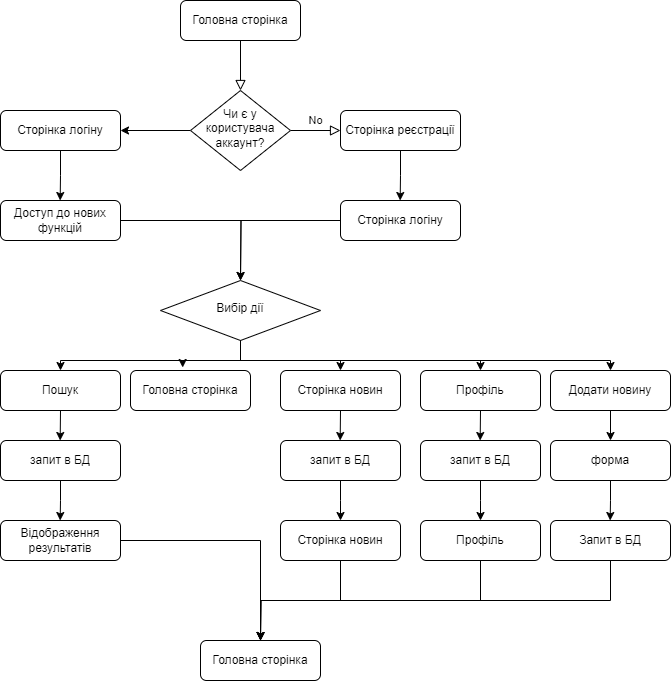

The diagram above was exported from draw.io. Its source (the exported page's mxGraphModel, read from the mxfile embedded in the PNG):
<mxGraphModel dx="2022" dy="643" grid="1" gridSize="10" guides="1" tooltips="1" connect="1" arrows="1" fold="1" page="1" pageScale="1" pageWidth="827" pageHeight="1169" math="0" shadow="0">
  <root>
    <mxCell id="WIyWlLk6GJQsqaUBKTNV-0" />
    <mxCell id="WIyWlLk6GJQsqaUBKTNV-1" parent="WIyWlLk6GJQsqaUBKTNV-0" />
    <mxCell id="WIyWlLk6GJQsqaUBKTNV-2" value="" style="rounded=0;html=1;jettySize=auto;orthogonalLoop=1;fontSize=11;endArrow=block;endFill=0;endSize=8;strokeWidth=1;shadow=0;labelBackgroundColor=none;edgeStyle=orthogonalEdgeStyle;" parent="WIyWlLk6GJQsqaUBKTNV-1" source="WIyWlLk6GJQsqaUBKTNV-3" target="WIyWlLk6GJQsqaUBKTNV-6" edge="1">
      <mxGeometry relative="1" as="geometry" />
    </mxCell>
    <mxCell id="WIyWlLk6GJQsqaUBKTNV-3" value="Головна сторінка" style="rounded=1;whiteSpace=wrap;html=1;fontSize=12;glass=0;strokeWidth=1;shadow=0;" parent="WIyWlLk6GJQsqaUBKTNV-1" vertex="1">
      <mxGeometry x="160" y="80" width="120" height="40" as="geometry" />
    </mxCell>
    <mxCell id="WIyWlLk6GJQsqaUBKTNV-5" value="No" style="edgeStyle=orthogonalEdgeStyle;rounded=0;html=1;jettySize=auto;orthogonalLoop=1;fontSize=11;endArrow=block;endFill=0;endSize=8;strokeWidth=1;shadow=0;labelBackgroundColor=none;" parent="WIyWlLk6GJQsqaUBKTNV-1" source="WIyWlLk6GJQsqaUBKTNV-6" target="WIyWlLk6GJQsqaUBKTNV-7" edge="1">
      <mxGeometry y="10" relative="1" as="geometry">
        <mxPoint as="offset" />
      </mxGeometry>
    </mxCell>
    <mxCell id="GOJTp7423jw8sZLhfyY5-1" value="" style="edgeStyle=orthogonalEdgeStyle;rounded=0;orthogonalLoop=1;jettySize=auto;html=1;" edge="1" parent="WIyWlLk6GJQsqaUBKTNV-1" source="WIyWlLk6GJQsqaUBKTNV-6">
      <mxGeometry relative="1" as="geometry">
        <mxPoint x="100" y="210" as="targetPoint" />
      </mxGeometry>
    </mxCell>
    <mxCell id="WIyWlLk6GJQsqaUBKTNV-6" value="Чи є у користувача аккаунт?" style="rhombus;whiteSpace=wrap;html=1;shadow=0;fontFamily=Helvetica;fontSize=12;align=center;strokeWidth=1;spacing=6;spacingTop=-4;" parent="WIyWlLk6GJQsqaUBKTNV-1" vertex="1">
      <mxGeometry x="170" y="170" width="100" height="80" as="geometry" />
    </mxCell>
    <mxCell id="GOJTp7423jw8sZLhfyY5-8" style="edgeStyle=orthogonalEdgeStyle;rounded=0;orthogonalLoop=1;jettySize=auto;html=1;exitX=0.5;exitY=1;exitDx=0;exitDy=0;" edge="1" parent="WIyWlLk6GJQsqaUBKTNV-1" source="WIyWlLk6GJQsqaUBKTNV-7">
      <mxGeometry relative="1" as="geometry">
        <mxPoint x="379.66666666666697" y="280" as="targetPoint" />
      </mxGeometry>
    </mxCell>
    <mxCell id="WIyWlLk6GJQsqaUBKTNV-7" value="Сторінка реєстрації" style="rounded=1;whiteSpace=wrap;html=1;fontSize=12;glass=0;strokeWidth=1;shadow=0;" parent="WIyWlLk6GJQsqaUBKTNV-1" vertex="1">
      <mxGeometry x="320" y="190" width="120" height="40" as="geometry" />
    </mxCell>
    <mxCell id="GOJTp7423jw8sZLhfyY5-6" style="edgeStyle=orthogonalEdgeStyle;rounded=0;orthogonalLoop=1;jettySize=auto;html=1;exitX=0.5;exitY=1;exitDx=0;exitDy=0;" edge="1" parent="WIyWlLk6GJQsqaUBKTNV-1" source="GOJTp7423jw8sZLhfyY5-3">
      <mxGeometry relative="1" as="geometry">
        <mxPoint x="39.66666666666697" y="280" as="targetPoint" />
      </mxGeometry>
    </mxCell>
    <mxCell id="GOJTp7423jw8sZLhfyY5-3" value="Сторінка логіну" style="rounded=1;whiteSpace=wrap;html=1;fontSize=12;glass=0;strokeWidth=1;shadow=0;" vertex="1" parent="WIyWlLk6GJQsqaUBKTNV-1">
      <mxGeometry x="-20" y="190" width="120" height="40" as="geometry" />
    </mxCell>
    <mxCell id="GOJTp7423jw8sZLhfyY5-12" style="edgeStyle=orthogonalEdgeStyle;rounded=0;orthogonalLoop=1;jettySize=auto;html=1;exitX=1;exitY=0.5;exitDx=0;exitDy=0;" edge="1" parent="WIyWlLk6GJQsqaUBKTNV-1" source="GOJTp7423jw8sZLhfyY5-7">
      <mxGeometry relative="1" as="geometry">
        <mxPoint x="220" y="360" as="targetPoint" />
      </mxGeometry>
    </mxCell>
    <mxCell id="GOJTp7423jw8sZLhfyY5-7" value="Доступ до нових функцій" style="rounded=1;whiteSpace=wrap;html=1;" vertex="1" parent="WIyWlLk6GJQsqaUBKTNV-1">
      <mxGeometry x="-20" y="280" width="120" height="40" as="geometry" />
    </mxCell>
    <mxCell id="GOJTp7423jw8sZLhfyY5-10" style="edgeStyle=orthogonalEdgeStyle;rounded=0;orthogonalLoop=1;jettySize=auto;html=1;" edge="1" parent="WIyWlLk6GJQsqaUBKTNV-1" source="GOJTp7423jw8sZLhfyY5-9">
      <mxGeometry relative="1" as="geometry">
        <mxPoint x="220" y="360" as="targetPoint" />
      </mxGeometry>
    </mxCell>
    <mxCell id="GOJTp7423jw8sZLhfyY5-9" value="Сторінка логіну" style="rounded=1;whiteSpace=wrap;html=1;" vertex="1" parent="WIyWlLk6GJQsqaUBKTNV-1">
      <mxGeometry x="320" y="280" width="120" height="40" as="geometry" />
    </mxCell>
    <mxCell id="GOJTp7423jw8sZLhfyY5-26" style="edgeStyle=orthogonalEdgeStyle;rounded=0;orthogonalLoop=1;jettySize=auto;html=1;exitX=0.5;exitY=1;exitDx=0;exitDy=0;entryX=0.5;entryY=0;entryDx=0;entryDy=0;" edge="1" parent="WIyWlLk6GJQsqaUBKTNV-1" source="GOJTp7423jw8sZLhfyY5-14" target="GOJTp7423jw8sZLhfyY5-21">
      <mxGeometry relative="1" as="geometry" />
    </mxCell>
    <mxCell id="GOJTp7423jw8sZLhfyY5-27" style="edgeStyle=orthogonalEdgeStyle;rounded=0;orthogonalLoop=1;jettySize=auto;html=1;exitX=0.5;exitY=1;exitDx=0;exitDy=0;" edge="1" parent="WIyWlLk6GJQsqaUBKTNV-1" source="GOJTp7423jw8sZLhfyY5-14" target="GOJTp7423jw8sZLhfyY5-22">
      <mxGeometry relative="1" as="geometry">
        <Array as="points">
          <mxPoint x="220" y="440" />
          <mxPoint x="460" y="440" />
        </Array>
      </mxGeometry>
    </mxCell>
    <mxCell id="GOJTp7423jw8sZLhfyY5-28" style="edgeStyle=orthogonalEdgeStyle;rounded=0;orthogonalLoop=1;jettySize=auto;html=1;exitX=0.5;exitY=1;exitDx=0;exitDy=0;entryX=0.5;entryY=0;entryDx=0;entryDy=0;" edge="1" parent="WIyWlLk6GJQsqaUBKTNV-1" source="GOJTp7423jw8sZLhfyY5-14" target="GOJTp7423jw8sZLhfyY5-24">
      <mxGeometry relative="1" as="geometry">
        <Array as="points">
          <mxPoint x="220" y="440" />
          <mxPoint x="590" y="440" />
        </Array>
      </mxGeometry>
    </mxCell>
    <mxCell id="GOJTp7423jw8sZLhfyY5-29" style="edgeStyle=orthogonalEdgeStyle;rounded=0;orthogonalLoop=1;jettySize=auto;html=1;exitX=0.5;exitY=1;exitDx=0;exitDy=0;entryX=0.5;entryY=0;entryDx=0;entryDy=0;" edge="1" parent="WIyWlLk6GJQsqaUBKTNV-1" source="GOJTp7423jw8sZLhfyY5-14" target="GOJTp7423jw8sZLhfyY5-18">
      <mxGeometry relative="1" as="geometry">
        <Array as="points">
          <mxPoint x="220" y="440" />
          <mxPoint x="40" y="440" />
        </Array>
      </mxGeometry>
    </mxCell>
    <mxCell id="GOJTp7423jw8sZLhfyY5-14" value="Вибір дії" style="rhombus;whiteSpace=wrap;html=1;shadow=0;fontFamily=Helvetica;fontSize=12;align=center;strokeWidth=1;spacing=6;spacingTop=-4;" vertex="1" parent="WIyWlLk6GJQsqaUBKTNV-1">
      <mxGeometry x="140" y="360" width="160" height="60" as="geometry" />
    </mxCell>
    <mxCell id="GOJTp7423jw8sZLhfyY5-30" style="edgeStyle=orthogonalEdgeStyle;rounded=0;orthogonalLoop=1;jettySize=auto;html=1;exitX=0.5;exitY=1;exitDx=0;exitDy=0;" edge="1" parent="WIyWlLk6GJQsqaUBKTNV-1" source="GOJTp7423jw8sZLhfyY5-18">
      <mxGeometry relative="1" as="geometry">
        <mxPoint x="39.66666666666697" y="520" as="targetPoint" />
      </mxGeometry>
    </mxCell>
    <mxCell id="GOJTp7423jw8sZLhfyY5-18" value="Пошук" style="rounded=1;whiteSpace=wrap;html=1;" vertex="1" parent="WIyWlLk6GJQsqaUBKTNV-1">
      <mxGeometry x="-20" y="450" width="120" height="40" as="geometry" />
    </mxCell>
    <mxCell id="GOJTp7423jw8sZLhfyY5-20" value="Головна сторінка" style="rounded=1;whiteSpace=wrap;html=1;" vertex="1" parent="WIyWlLk6GJQsqaUBKTNV-1">
      <mxGeometry x="110" y="450" width="120" height="40" as="geometry" />
    </mxCell>
    <mxCell id="GOJTp7423jw8sZLhfyY5-32" style="edgeStyle=orthogonalEdgeStyle;rounded=0;orthogonalLoop=1;jettySize=auto;html=1;exitX=0.5;exitY=1;exitDx=0;exitDy=0;" edge="1" parent="WIyWlLk6GJQsqaUBKTNV-1" source="GOJTp7423jw8sZLhfyY5-21">
      <mxGeometry relative="1" as="geometry">
        <mxPoint x="319.66666666666697" y="520" as="targetPoint" />
      </mxGeometry>
    </mxCell>
    <mxCell id="GOJTp7423jw8sZLhfyY5-21" value="Сторінка новин" style="rounded=1;whiteSpace=wrap;html=1;" vertex="1" parent="WIyWlLk6GJQsqaUBKTNV-1">
      <mxGeometry x="260" y="450" width="120" height="40" as="geometry" />
    </mxCell>
    <mxCell id="GOJTp7423jw8sZLhfyY5-34" style="edgeStyle=orthogonalEdgeStyle;rounded=0;orthogonalLoop=1;jettySize=auto;html=1;exitX=0.5;exitY=1;exitDx=0;exitDy=0;" edge="1" parent="WIyWlLk6GJQsqaUBKTNV-1" source="GOJTp7423jw8sZLhfyY5-22">
      <mxGeometry relative="1" as="geometry">
        <mxPoint x="459.66666666666697" y="520" as="targetPoint" />
      </mxGeometry>
    </mxCell>
    <mxCell id="GOJTp7423jw8sZLhfyY5-22" value="Профіль" style="rounded=1;whiteSpace=wrap;html=1;" vertex="1" parent="WIyWlLk6GJQsqaUBKTNV-1">
      <mxGeometry x="400" y="450" width="120" height="40" as="geometry" />
    </mxCell>
    <mxCell id="GOJTp7423jw8sZLhfyY5-38" style="edgeStyle=orthogonalEdgeStyle;rounded=0;orthogonalLoop=1;jettySize=auto;html=1;exitX=0.5;exitY=1;exitDx=0;exitDy=0;entryX=0.5;entryY=0;entryDx=0;entryDy=0;" edge="1" parent="WIyWlLk6GJQsqaUBKTNV-1" source="GOJTp7423jw8sZLhfyY5-24" target="GOJTp7423jw8sZLhfyY5-37">
      <mxGeometry relative="1" as="geometry" />
    </mxCell>
    <mxCell id="GOJTp7423jw8sZLhfyY5-24" value="Додати новину" style="rounded=1;whiteSpace=wrap;html=1;" vertex="1" parent="WIyWlLk6GJQsqaUBKTNV-1">
      <mxGeometry x="530" y="450" width="120" height="40" as="geometry" />
    </mxCell>
    <mxCell id="GOJTp7423jw8sZLhfyY5-25" style="edgeStyle=orthogonalEdgeStyle;rounded=0;orthogonalLoop=1;jettySize=auto;html=1;exitX=0.5;exitY=1;exitDx=0;exitDy=0;entryX=0.435;entryY=-0.075;entryDx=0;entryDy=0;entryPerimeter=0;" edge="1" parent="WIyWlLk6GJQsqaUBKTNV-1" source="GOJTp7423jw8sZLhfyY5-14" target="GOJTp7423jw8sZLhfyY5-20">
      <mxGeometry relative="1" as="geometry" />
    </mxCell>
    <mxCell id="GOJTp7423jw8sZLhfyY5-49" style="edgeStyle=orthogonalEdgeStyle;rounded=0;orthogonalLoop=1;jettySize=auto;html=1;exitX=0.5;exitY=1;exitDx=0;exitDy=0;" edge="1" parent="WIyWlLk6GJQsqaUBKTNV-1" source="GOJTp7423jw8sZLhfyY5-31">
      <mxGeometry relative="1" as="geometry">
        <mxPoint x="39.66666666666697" y="600" as="targetPoint" />
      </mxGeometry>
    </mxCell>
    <mxCell id="GOJTp7423jw8sZLhfyY5-31" value="запит в БД" style="rounded=1;whiteSpace=wrap;html=1;" vertex="1" parent="WIyWlLk6GJQsqaUBKTNV-1">
      <mxGeometry x="-20" y="520" width="120" height="40" as="geometry" />
    </mxCell>
    <mxCell id="GOJTp7423jw8sZLhfyY5-47" style="edgeStyle=orthogonalEdgeStyle;rounded=0;orthogonalLoop=1;jettySize=auto;html=1;" edge="1" parent="WIyWlLk6GJQsqaUBKTNV-1" source="GOJTp7423jw8sZLhfyY5-33">
      <mxGeometry relative="1" as="geometry">
        <mxPoint x="320" y="600" as="targetPoint" />
      </mxGeometry>
    </mxCell>
    <mxCell id="GOJTp7423jw8sZLhfyY5-33" value="запит в БД" style="rounded=1;whiteSpace=wrap;html=1;" vertex="1" parent="WIyWlLk6GJQsqaUBKTNV-1">
      <mxGeometry x="260" y="520" width="120" height="40" as="geometry" />
    </mxCell>
    <mxCell id="GOJTp7423jw8sZLhfyY5-45" style="edgeStyle=orthogonalEdgeStyle;rounded=0;orthogonalLoop=1;jettySize=auto;html=1;" edge="1" parent="WIyWlLk6GJQsqaUBKTNV-1" source="GOJTp7423jw8sZLhfyY5-35">
      <mxGeometry relative="1" as="geometry">
        <mxPoint x="460" y="600" as="targetPoint" />
      </mxGeometry>
    </mxCell>
    <mxCell id="GOJTp7423jw8sZLhfyY5-35" value="запит в БД" style="rounded=1;whiteSpace=wrap;html=1;" vertex="1" parent="WIyWlLk6GJQsqaUBKTNV-1">
      <mxGeometry x="400" y="520" width="120" height="40" as="geometry" />
    </mxCell>
    <mxCell id="GOJTp7423jw8sZLhfyY5-39" style="edgeStyle=orthogonalEdgeStyle;rounded=0;orthogonalLoop=1;jettySize=auto;html=1;exitX=0.5;exitY=1;exitDx=0;exitDy=0;" edge="1" parent="WIyWlLk6GJQsqaUBKTNV-1" source="GOJTp7423jw8sZLhfyY5-37">
      <mxGeometry relative="1" as="geometry">
        <mxPoint x="589.666666666667" y="600" as="targetPoint" />
      </mxGeometry>
    </mxCell>
    <mxCell id="GOJTp7423jw8sZLhfyY5-37" value="форма" style="rounded=1;whiteSpace=wrap;html=1;" vertex="1" parent="WIyWlLk6GJQsqaUBKTNV-1">
      <mxGeometry x="530" y="520" width="120" height="40" as="geometry" />
    </mxCell>
    <mxCell id="GOJTp7423jw8sZLhfyY5-55" style="edgeStyle=orthogonalEdgeStyle;rounded=0;orthogonalLoop=1;jettySize=auto;html=1;exitX=0.5;exitY=1;exitDx=0;exitDy=0;" edge="1" parent="WIyWlLk6GJQsqaUBKTNV-1" source="GOJTp7423jw8sZLhfyY5-43">
      <mxGeometry relative="1" as="geometry">
        <mxPoint x="240" y="720" as="targetPoint" />
      </mxGeometry>
    </mxCell>
    <mxCell id="GOJTp7423jw8sZLhfyY5-43" value="Запит в БД" style="rounded=1;whiteSpace=wrap;html=1;" vertex="1" parent="WIyWlLk6GJQsqaUBKTNV-1">
      <mxGeometry x="530" y="600" width="120" height="40" as="geometry" />
    </mxCell>
    <mxCell id="GOJTp7423jw8sZLhfyY5-54" style="edgeStyle=orthogonalEdgeStyle;rounded=0;orthogonalLoop=1;jettySize=auto;html=1;exitX=0.5;exitY=1;exitDx=0;exitDy=0;" edge="1" parent="WIyWlLk6GJQsqaUBKTNV-1" source="GOJTp7423jw8sZLhfyY5-46">
      <mxGeometry relative="1" as="geometry">
        <mxPoint x="240" y="720" as="targetPoint" />
      </mxGeometry>
    </mxCell>
    <mxCell id="GOJTp7423jw8sZLhfyY5-46" value="Профіль" style="rounded=1;whiteSpace=wrap;html=1;" vertex="1" parent="WIyWlLk6GJQsqaUBKTNV-1">
      <mxGeometry x="400" y="600" width="120" height="40" as="geometry" />
    </mxCell>
    <mxCell id="GOJTp7423jw8sZLhfyY5-53" style="edgeStyle=orthogonalEdgeStyle;rounded=0;orthogonalLoop=1;jettySize=auto;html=1;exitX=0.5;exitY=1;exitDx=0;exitDy=0;entryX=0.5;entryY=0;entryDx=0;entryDy=0;" edge="1" parent="WIyWlLk6GJQsqaUBKTNV-1" source="GOJTp7423jw8sZLhfyY5-48" target="GOJTp7423jw8sZLhfyY5-52">
      <mxGeometry relative="1" as="geometry" />
    </mxCell>
    <mxCell id="GOJTp7423jw8sZLhfyY5-48" value="Сторінка новин" style="rounded=1;whiteSpace=wrap;html=1;" vertex="1" parent="WIyWlLk6GJQsqaUBKTNV-1">
      <mxGeometry x="260" y="600" width="120" height="40" as="geometry" />
    </mxCell>
    <mxCell id="GOJTp7423jw8sZLhfyY5-51" style="edgeStyle=orthogonalEdgeStyle;rounded=0;orthogonalLoop=1;jettySize=auto;html=1;entryX=0.5;entryY=0;entryDx=0;entryDy=0;" edge="1" parent="WIyWlLk6GJQsqaUBKTNV-1" source="GOJTp7423jw8sZLhfyY5-50" target="GOJTp7423jw8sZLhfyY5-52">
      <mxGeometry relative="1" as="geometry">
        <mxPoint x="110" y="810" as="targetPoint" />
      </mxGeometry>
    </mxCell>
    <mxCell id="GOJTp7423jw8sZLhfyY5-50" value="Відображення результатів" style="rounded=1;whiteSpace=wrap;html=1;" vertex="1" parent="WIyWlLk6GJQsqaUBKTNV-1">
      <mxGeometry x="-20" y="600" width="120" height="40" as="geometry" />
    </mxCell>
    <mxCell id="GOJTp7423jw8sZLhfyY5-52" value="Головна сторінка" style="rounded=1;whiteSpace=wrap;html=1;fontSize=12;glass=0;strokeWidth=1;shadow=0;" vertex="1" parent="WIyWlLk6GJQsqaUBKTNV-1">
      <mxGeometry x="180" y="720" width="120" height="40" as="geometry" />
    </mxCell>
  </root>
</mxGraphModel>